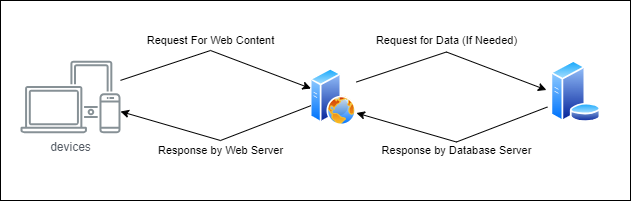

The diagram above was exported from draw.io. Its source (the exported page's mxGraphModel, read from the mxfile embedded in the PNG):
<mxGraphModel dx="1098" dy="441" grid="1" gridSize="10" guides="1" tooltips="1" connect="1" arrows="1" fold="1" page="1" pageScale="1" pageWidth="850" pageHeight="1100" math="0" shadow="0">
  <root>
    <mxCell id="0" />
    <mxCell id="1" parent="0" />
    <mxCell id="_CKkvlzb40iOVqKNsWlI-16" value="" style="rounded=0;whiteSpace=wrap;html=1;" vertex="1" parent="1">
      <mxGeometry x="20" y="70" width="630" height="200" as="geometry" />
    </mxCell>
    <mxCell id="_CKkvlzb40iOVqKNsWlI-1" value="devices" style="sketch=0;outlineConnect=0;gradientColor=none;fontColor=#545B64;strokeColor=none;fillColor=#879196;dashed=0;verticalLabelPosition=bottom;verticalAlign=top;align=center;html=1;fontSize=12;fontStyle=0;aspect=fixed;shape=mxgraph.aws4.illustration_devices;pointerEvents=1" vertex="1" parent="1">
      <mxGeometry x="40" y="130" width="100" height="73" as="geometry" />
    </mxCell>
    <mxCell id="_CKkvlzb40iOVqKNsWlI-2" value="" style="aspect=fixed;html=1;align=center;shadow=0;dashed=0;spacingTop=3;image=img/lib/active_directory/web_server.svg;shape=image;labelBackgroundColor=default;verticalAlign=top;verticalLabelPosition=bottom;perimeter=ellipsePerimeter;" vertex="1" parent="1">
      <mxGeometry x="330" y="125.5" width="45.92" height="82" as="geometry" />
    </mxCell>
    <mxCell id="_CKkvlzb40iOVqKNsWlI-11" value="Request For Web Content" style="endArrow=classic;html=1;rounded=0;" edge="1" parent="1" source="_CKkvlzb40iOVqKNsWlI-1" target="_CKkvlzb40iOVqKNsWlI-2">
      <mxGeometry x="-0.0624" y="10" width="50" height="50" relative="1" as="geometry">
        <mxPoint x="400" y="260" as="sourcePoint" />
        <mxPoint x="450" y="210" as="targetPoint" />
        <Array as="points">
          <mxPoint x="230" y="120" />
        </Array>
        <mxPoint x="-4" y="-1" as="offset" />
      </mxGeometry>
    </mxCell>
    <mxCell id="_CKkvlzb40iOVqKNsWlI-12" value="Response by Web Server" style="endArrow=classic;html=1;rounded=0;" edge="1" parent="1" source="_CKkvlzb40iOVqKNsWlI-2" target="_CKkvlzb40iOVqKNsWlI-1">
      <mxGeometry x="-0.0354" y="10" width="50" height="50" relative="1" as="geometry">
        <mxPoint x="150" y="160" as="sourcePoint" />
        <mxPoint x="340" y="168" as="targetPoint" />
        <Array as="points">
          <mxPoint x="240" y="210" />
        </Array>
        <mxPoint x="3" as="offset" />
      </mxGeometry>
    </mxCell>
    <mxCell id="_CKkvlzb40iOVqKNsWlI-13" value="Request for Data (If Needed)" style="endArrow=classic;html=1;rounded=0;" edge="1" parent="1">
      <mxGeometry x="-0.06" y="12" width="50" height="50" relative="1" as="geometry">
        <mxPoint x="375.91999999999996" y="151.5" as="sourcePoint" />
        <mxPoint x="565.92" y="159.5" as="targetPoint" />
        <Array as="points">
          <mxPoint x="465.91999999999996" y="121.5" />
        </Array>
        <mxPoint x="-4" as="offset" />
      </mxGeometry>
    </mxCell>
    <mxCell id="_CKkvlzb40iOVqKNsWlI-14" value="Response by Database Server" style="endArrow=classic;html=1;rounded=0;" edge="1" parent="1">
      <mxGeometry x="-0.0328" y="9" width="50" height="50" relative="1" as="geometry">
        <mxPoint x="566.92" y="176.5" as="sourcePoint" />
        <mxPoint x="375.91999999999996" y="182.5" as="targetPoint" />
        <Array as="points">
          <mxPoint x="475.91999999999996" y="211.5" />
        </Array>
        <mxPoint x="3" as="offset" />
      </mxGeometry>
    </mxCell>
    <mxCell id="_CKkvlzb40iOVqKNsWlI-15" value="" style="image;aspect=fixed;perimeter=ellipsePerimeter;html=1;align=center;shadow=0;dashed=0;spacingTop=3;image=img/lib/active_directory/database_server.svg;" vertex="1" parent="1">
      <mxGeometry x="570" y="130" width="50.84" height="62" as="geometry" />
    </mxCell>
  </root>
</mxGraphModel>